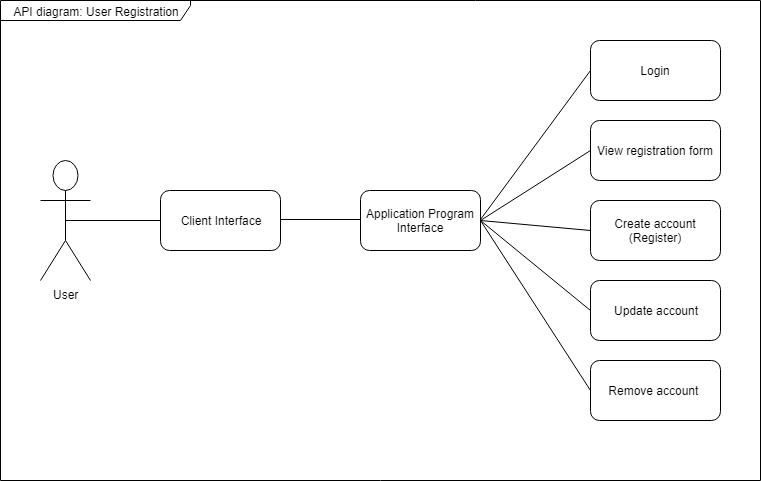

The diagram above was exported from draw.io. Its source (the exported page's mxGraphModel, read from the mxfile embedded in the PNG):
<mxGraphModel dx="1080" dy="435" grid="1" gridSize="10" guides="1" tooltips="1" connect="1" arrows="1" fold="1" page="1" pageScale="1" pageWidth="850" pageHeight="1100" math="0" shadow="0">
  <root>
    <mxCell id="0" />
    <mxCell id="1" parent="0" />
    <mxCell id="kr4obMhGlflYQUvufgol-1" value="User" style="shape=umlActor;verticalLabelPosition=bottom;labelBackgroundColor=#ffffff;verticalAlign=top;html=1;" vertex="1" parent="1">
      <mxGeometry x="80" y="200" width="50" height="120" as="geometry" />
    </mxCell>
    <mxCell id="kr4obMhGlflYQUvufgol-4" value="Client Interface" style="rounded=1;whiteSpace=wrap;html=1;" vertex="1" parent="1">
      <mxGeometry x="200" y="230" width="120" height="60" as="geometry" />
    </mxCell>
    <mxCell id="kr4obMhGlflYQUvufgol-5" value="Application Program Interface" style="rounded=1;whiteSpace=wrap;html=1;" vertex="1" parent="1">
      <mxGeometry x="400" y="230" width="120" height="60" as="geometry" />
    </mxCell>
    <mxCell id="kr4obMhGlflYQUvufgol-6" value="Login" style="rounded=1;whiteSpace=wrap;html=1;" vertex="1" parent="1">
      <mxGeometry x="630" y="80" width="130" height="60" as="geometry" />
    </mxCell>
    <mxCell id="kr4obMhGlflYQUvufgol-7" value="Create account&lt;br&gt;(Register)&lt;br&gt;" style="rounded=1;whiteSpace=wrap;html=1;" vertex="1" parent="1">
      <mxGeometry x="630" y="240" width="130" height="60" as="geometry" />
    </mxCell>
    <mxCell id="kr4obMhGlflYQUvufgol-9" value="View registration form" style="rounded=1;whiteSpace=wrap;html=1;" vertex="1" parent="1">
      <mxGeometry x="630" y="160" width="130" height="60" as="geometry" />
    </mxCell>
    <mxCell id="kr4obMhGlflYQUvufgol-10" value="Remove account&amp;nbsp;" style="rounded=1;whiteSpace=wrap;html=1;" vertex="1" parent="1">
      <mxGeometry x="630" y="400" width="130" height="60" as="geometry" />
    </mxCell>
    <mxCell id="kr4obMhGlflYQUvufgol-11" value="Update account" style="rounded=1;whiteSpace=wrap;html=1;" vertex="1" parent="1">
      <mxGeometry x="630" y="320" width="130" height="60" as="geometry" />
    </mxCell>
    <mxCell id="kr4obMhGlflYQUvufgol-12" value="" style="endArrow=none;html=1;exitX=0.5;exitY=0.5;exitDx=0;exitDy=0;exitPerimeter=0;entryX=0;entryY=0.5;entryDx=0;entryDy=0;" edge="1" parent="1" source="kr4obMhGlflYQUvufgol-1" target="kr4obMhGlflYQUvufgol-4">
      <mxGeometry width="50" height="50" relative="1" as="geometry">
        <mxPoint x="80" y="530" as="sourcePoint" />
        <mxPoint x="130" y="480" as="targetPoint" />
      </mxGeometry>
    </mxCell>
    <mxCell id="kr4obMhGlflYQUvufgol-13" value="" style="endArrow=none;html=1;entryX=0;entryY=0.5;entryDx=0;entryDy=0;" edge="1" parent="1">
      <mxGeometry width="50" height="50" relative="1" as="geometry">
        <mxPoint x="320" y="259" as="sourcePoint" />
        <mxPoint x="400" y="259" as="targetPoint" />
      </mxGeometry>
    </mxCell>
    <mxCell id="kr4obMhGlflYQUvufgol-14" value="" style="endArrow=none;html=1;exitX=0.5;exitY=0.5;exitDx=0;exitDy=0;exitPerimeter=0;entryX=0;entryY=0.5;entryDx=0;entryDy=0;" edge="1" parent="1" target="kr4obMhGlflYQUvufgol-6">
      <mxGeometry width="50" height="50" relative="1" as="geometry">
        <mxPoint x="520" y="259" as="sourcePoint" />
        <mxPoint x="615" y="259" as="targetPoint" />
      </mxGeometry>
    </mxCell>
    <mxCell id="kr4obMhGlflYQUvufgol-15" value="" style="endArrow=none;html=1;entryX=0;entryY=0.5;entryDx=0;entryDy=0;" edge="1" parent="1" target="kr4obMhGlflYQUvufgol-9">
      <mxGeometry width="50" height="50" relative="1" as="geometry">
        <mxPoint x="520" y="260" as="sourcePoint" />
        <mxPoint x="640" y="120" as="targetPoint" />
      </mxGeometry>
    </mxCell>
    <mxCell id="kr4obMhGlflYQUvufgol-16" value="" style="endArrow=none;html=1;entryX=0;entryY=0.5;entryDx=0;entryDy=0;" edge="1" parent="1" target="kr4obMhGlflYQUvufgol-7">
      <mxGeometry width="50" height="50" relative="1" as="geometry">
        <mxPoint x="520" y="260" as="sourcePoint" />
        <mxPoint x="640" y="200" as="targetPoint" />
      </mxGeometry>
    </mxCell>
    <mxCell id="kr4obMhGlflYQUvufgol-17" value="" style="endArrow=none;html=1;entryX=0;entryY=0.5;entryDx=0;entryDy=0;" edge="1" parent="1" target="kr4obMhGlflYQUvufgol-11">
      <mxGeometry width="50" height="50" relative="1" as="geometry">
        <mxPoint x="520" y="260" as="sourcePoint" />
        <mxPoint x="640" y="280" as="targetPoint" />
      </mxGeometry>
    </mxCell>
    <mxCell id="kr4obMhGlflYQUvufgol-18" value="" style="endArrow=none;html=1;entryX=0;entryY=0.5;entryDx=0;entryDy=0;" edge="1" parent="1" target="kr4obMhGlflYQUvufgol-10">
      <mxGeometry width="50" height="50" relative="1" as="geometry">
        <mxPoint x="520" y="260" as="sourcePoint" />
        <mxPoint x="630" y="360" as="targetPoint" />
      </mxGeometry>
    </mxCell>
    <mxCell id="kr4obMhGlflYQUvufgol-19" value="API diagram: User Registration" style="shape=umlFrame;whiteSpace=wrap;html=1;width=190;height=20;" vertex="1" parent="1">
      <mxGeometry x="40" y="40" width="760" height="480" as="geometry" />
    </mxCell>
  </root>
</mxGraphModel>